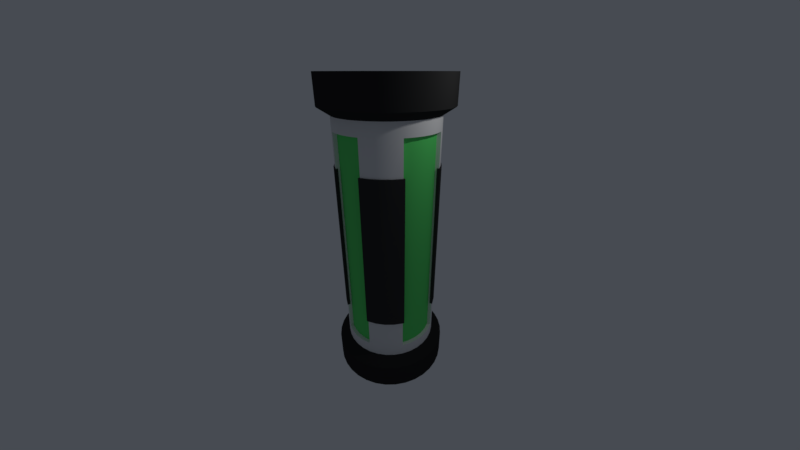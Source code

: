 # Source: acidpipe1.blend  (saved by Blender 2.79.0; exported with 4.5.12 LTS)
import bpy
from mathutils import Matrix  # noqa: F401  (used for matrix-valued properties, if any)

bpy.ops.wm.read_factory_settings(use_empty=True)
scene = bpy.context.scene
scene.name = 'Scene'

# ---- collections
col_collection_1 = bpy.data.collections.new('Collection 1'); scene.collection.children.link(col_collection_1)

# ---- materials (node trees are filled in below, after node groups)
mat_material = bpy.data.materials.new('Material')
mat_material.alpha_threshold = 0.0
mat_material.use_transparent_shadow = False
mat_material.roughness = 0.5
mat_material.line_color = (0.0, 0.0, 0.0, 1.0)
mat_material_001 = bpy.data.materials.new('Material.001')
mat_material_001.alpha_threshold = 0.0
mat_material_001.use_transparent_shadow = False
mat_material_001.diffuse_color = (0.1204, 0.8, 0.1752, 1.0)
mat_material_001.roughness = 0.5
mat_material_002 = bpy.data.materials.new('Material.002')
mat_material_002.alpha_threshold = 0.0
mat_material_002.use_transparent_shadow = False
mat_material_002.diffuse_color = (0.02721, 0.02721, 0.02721, 1.0)
mat_material_002.roughness = 0.5
mat_material_003 = bpy.data.materials.new('Material.003')
mat_material_003.alpha_threshold = 0.0
mat_material_003.use_transparent_shadow = False
mat_material_003.diffuse_color = (0.03968, 0.03968, 0.03968, 1.0)
mat_material_003.roughness = 0.5

# ---- node groups
ng_auto_smooth = bpy.data.node_groups.new('Auto Smooth', 'GeometryNodeTree')
_s = ng_auto_smooth.interface.new_socket(name='Geometry', in_out='OUTPUT', socket_type='NodeSocketGeometry')
_s = ng_auto_smooth.interface.new_socket(name='Geometry', in_out='INPUT', socket_type='NodeSocketGeometry')
_s = ng_auto_smooth.interface.new_socket(name='Angle', in_out='INPUT', socket_type='NodeSocketFloat')
_s.subtype = 'ANGLE'
_s.min_value = 0.0
_s.max_value = 3.142
ng_auto_smooth.is_modifier = True
_N = ng_auto_smooth.nodes; _L = ng_auto_smooth.links
n0 = _N.new('NodeGroupOutput'); n0.name = 'Group Output'; n0.location = (480, -100)
n1 = _N.new('NodeGroupInput'); n1.name = 'Group Input'; n1.location = (-420, -300)
n2 = _N.new('NodeGroupInput'); n2.name = 'Group Input.001'; n2.location = (-60, -100)
n3 = _N.new('GeometryNodeSetShadeSmooth'); n3.name = 'Set Shade Smooth'; n3.location = (120, -100)
n3.domain = 'EDGE'
n4 = _N.new('GeometryNodeSetShadeSmooth'); n4.name = 'Set Shade Smooth.001'; n4.location = (300, -100)
n5 = _N.new('GeometryNodeInputMeshEdgeAngle'); n5.name = 'Edge Angle'; n5.location = (-420, -220)
n6 = _N.new('GeometryNodeInputEdgeSmooth'); n6.name = 'Is Edge Smooth'; n6.location = (-60, -160)
n7 = _N.new('GeometryNodeInputShadeSmooth'); n7.name = 'Is Face Smooth'; n7.location = (-240, -340)
n8 = _N.new('FunctionNodeBooleanMath'); n8.name = 'Boolean Math'; n8.location = (-60, -220)
n9 = _N.new('FunctionNodeCompare'); n9.name = 'Compare'; n9.location = (-240, -180)
n9.operation = 'LESS_EQUAL'
_L.new(n5.outputs[0], n9.inputs[0])
_L.new(n4.outputs[0], n0.inputs[0])
_L.new(n1.outputs[1], n9.inputs[1])
_L.new(n9.outputs[0], n8.inputs[0])
_L.new(n7.outputs[0], n8.inputs[1])
_L.new(n2.outputs[0], n3.inputs[0])
_L.new(n6.outputs[0], n3.inputs[1])
_L.new(n3.outputs[0], n4.inputs[0])
_L.new(n8.outputs[0], n3.inputs[2])
n0.is_active_output = True

# ---- material node trees

# ---- world
world_world = bpy.data.worlds.new('World'); scene.world = world_world
world_world.color = (0.06301, 0.07036, 0.08438)
world_world.use_sun_shadow = False
world_world.sun_shadow_jitter_overblur = 0.0
world_world.cycles.sampling_method = 'MANUAL'

# ---- cameras
cam_camera = bpy.data.cameras.new('Camera')
cam_camera.clip_start = 0.05
cam_camera.lens = 12.28
cam_camera.sensor_width = 32.0
cam_camera.sensor_height = 18.0
cam_camera.ortho_scale = 7.314
cam_camera.lens_unit = 'FOV'
cam_camera.dof.focus_distance = 0.0
cam_camera.dof.aperture_fstop = 128.0

# ---- lights
light_lamp = bpy.data.lights.new('Lamp', 'POINT')
light_lamp.transmission_factor = 0.0
light_lamp.cutoff_distance = 30.0
light_lamp.energy = 100.0
light_lamp.shadow_buffer_clip_start = 1.001
light_lamp.shadow_soft_size = 0.1
light_lamp.shadow_maximum_resolution = 0.006
light_lamp.use_absolute_resolution = True

# ---- meshes
me_cylinder_002 = bpy.data.meshes.new('Cylinder.002')
me_cylinder_002.from_pydata([(4.266e-08, 1.716, -5.371), (4.266e-08, 1.716, 5.371), (0.3153, 1.687, -5.371), (0.3153, 1.687, 5.371), (0.6198, 1.6, -5.371), (0.6198, 1.6, 5.371), (0.9032, 1.459, -5.371), (0.9032, 1.459, 5.371), (1.156, 1.268, -5.371), (1.156, 1.268, 5.371), (1.369, 1.034, -5.371), (1.369, 1.034, 5.371), (1.536, 0.7648, -5.371), (1.536, 0.7648, 5.371), (1.65, 0.4695, -5.371), (1.65, 0.4695, 5.371), (1.708, 0.1583, -5.371), (1.708, 0.1583, 5.371), (1.708, -0.1583, -5.371), (1.708, -0.1583, 5.371), (1.65, -0.4695, -5.371), (1.65, -0.4695, 5.371), (1.536, -0.7648, -5.371), (1.536, -0.7648, 5.371), (1.369, -1.034, -5.371), (1.369, -1.034, 5.371), (1.156, -1.268, -5.371), (1.156, -1.268, 5.371), (0.9032, -1.459, -5.371), (0.9032, -1.459, 5.371), (0.6198, -1.6, -5.371), (0.6198, -1.6, 5.371), (0.3153, -1.687, -5.371), (0.3153, -1.687, 5.371), (-9.255e-07, -1.716, -5.371), (-9.255e-07, -1.716, 5.371), (-0.3153, -1.687, -5.371), (-0.3153, -1.687, 5.371), (-0.6198, -1.6, -5.371), (-0.6198, -1.6, 5.371), (-0.9032, -1.459, -5.371), (-0.9032, -1.459, 5.371), (-1.156, -1.268, -5.371), (-1.156, -1.268, 5.371), (-1.369, -1.034, -5.371), (-1.369, -1.034, 5.371), (-1.536, -0.7648, -5.371), (-1.536, -0.7648, 5.371), (-1.65, -0.4695, -5.371), (-1.65, -0.4695, 5.371), (-1.708, -0.1583, -5.371), (-1.708, -0.1583, 5.371), (-1.708, 0.1583, -5.371), (-1.708, 0.1583, 5.371), (-1.65, 0.4695, -5.371), (-1.65, 0.4695, 5.371), (-1.536, 0.7648, -5.371), (-1.536, 0.7648, 5.371), (-1.369, 1.034, -5.371), (-1.369, 1.034, 5.371), (-1.156, 1.268, -5.371), (-1.156, 1.268, 5.371), (-0.9032, 1.459, -5.371), (-0.9032, 1.459, 5.371), (-0.6198, 1.6, -5.371), (-0.6198, 1.6, 5.371), (-0.3153, 1.687, -5.371), (-0.3153, 1.687, 5.371), (1.575, -0.1459, 3.781), (1.575, -0.1459, -3.781), (1.521, -0.4328, 3.781), (1.521, -0.4328, -3.781), (1.411, -0.7165, 3.781), (1.411, -0.7165, -3.781), (0.5832, -1.471, 3.781), (0.5832, -1.471, -3.781), (0.2906, -1.555, 3.781), (0.2906, -1.555, -3.781), (-8.743e-07, -1.582, 3.781), (-8.743e-07, -1.582, -3.781), (-0.2906, -1.555, 3.781), (-0.2906, -1.555, -3.781), (-0.5832, -1.471, 3.781), (-0.5832, -1.471, -3.781), (-1.411, -0.7165, 3.781), (-1.411, -0.7165, -3.781), (-1.521, -0.4328, 3.781), (-1.521, -0.4328, -3.781), (-1.575, -0.1459, 3.781), (-1.575, -0.1459, -3.781), (-1.575, 0.1459, 3.781), (-1.575, 0.1459, -3.781), (-1.521, 0.4328, 3.781), (-1.521, 0.4328, -3.781), (-1.411, 0.7165, 3.781), (-1.411, 0.7165, -3.781), (-0.5832, 1.471, 3.781), (-0.5832, 1.471, -3.781), (-1.678e-08, 1.582, -3.781), (-1.678e-08, 1.582, 3.781), (-0.2906, 1.555, 3.781), (-0.2906, 1.555, -3.781), (4.266e-08, 1.716, 3.781), (4.266e-08, 1.716, -3.781), (0.3153, 1.687, -3.781), (0.3153, 1.687, 3.781), (0.6198, 1.6, -3.781), (0.6198, 1.6, 3.781), (0.9032, 1.459, -3.781), (0.9032, 1.459, 3.781), (1.156, 1.268, -3.781), (1.156, 1.268, 3.781), (1.369, 1.034, -3.781), (1.369, 1.034, 3.781), (1.536, 0.7648, -3.781), (1.536, 0.7648, 3.781), (1.65, 0.4695, -3.781), (1.65, 0.4695, 3.781), (1.708, 0.1583, -3.781), (1.708, 0.1583, 3.781), (1.708, -0.1583, -3.781), (1.708, -0.1583, 3.781), (1.65, -0.4695, -3.781), (1.65, -0.4695, 3.781), (1.536, -0.7648, -3.781), (1.536, -0.7648, 3.781), (1.369, -1.034, -3.781), (1.369, -1.034, 3.781), (1.156, -1.268, -3.781), (1.156, -1.268, 3.781), (0.9032, -1.459, -3.781), (0.9032, -1.459, 3.781), (0.6198, -1.6, -3.781), (0.6198, -1.6, 3.781), (0.3153, -1.687, -3.781), (0.3153, -1.687, 3.781), (-9.255e-07, -1.716, -3.781), (-9.255e-07, -1.716, 3.781), (-0.3153, -1.687, -3.781), (-0.3153, -1.687, 3.781), (-0.6198, -1.6, -3.781), (-0.6198, -1.6, 3.781), (-0.9032, -1.459, -3.781), (-0.9032, -1.459, 3.781), (-1.156, -1.268, -3.781), (-1.156, -1.268, 3.781), (-1.369, -1.034, -3.781), (-1.369, -1.034, 3.781), (-1.536, -0.7648, -3.781), (-1.536, -0.7648, 3.781), (-1.65, -0.4695, -3.781), (-1.65, -0.4695, 3.781), (-1.708, -0.1583, -3.781), (-1.708, -0.1583, 3.781), (-1.708, 0.1583, -3.781), (-1.708, 0.1583, 3.781), (-1.65, 0.4695, -3.781), (-1.65, 0.4695, 3.781), (-1.536, 0.7648, -3.781), (-1.536, 0.7648, 3.781), (-1.369, 1.034, -3.781), (-1.369, 1.034, 3.781), (-1.156, 1.268, -3.781), (-1.156, 1.268, 3.781), (-0.9032, 1.459, -3.781), (-0.9032, 1.459, 3.781), (-0.6198, 1.6, -3.781), (-0.6198, 1.6, 3.781), (-0.3153, 1.687, -3.781), (-0.3153, 1.687, 3.781), (1.575, 0.1459, -3.781), (1.575, 0.1459, 3.781), (1.521, 0.4328, -3.781), (1.521, 0.4328, 3.781), (1.411, 0.7165, -3.781), (1.411, 0.7165, 3.781), (0.5832, 1.471, -3.781), (0.5832, 1.471, 3.781), (0.2906, 1.555, -3.781), (0.2906, 1.555, 3.781), (4.266e-08, 1.716, -4.214), (0.3153, 1.687, -4.214), (-0.3153, 1.687, -4.214), (0.6198, 1.6, -4.214), (0.9032, 1.459, -4.214), (1.156, 1.268, -4.214), (1.369, 1.034, -4.214), (1.536, 0.7648, -4.214), (1.65, 0.4695, -4.214), (1.708, 0.1583, -4.214), (1.708, -0.1583, -4.214), (1.65, -0.4695, -4.214), (1.536, -0.7648, -4.214), (1.369, -1.034, -4.214), (1.156, -1.268, -4.214), (0.9032, -1.459, -4.214), (0.6198, -1.6, -4.214), (0.3153, -1.687, -4.214), (-9.255e-07, -1.716, -4.214), (-0.3153, -1.687, -4.214), (-0.6198, -1.6, -4.214), (-0.9032, -1.459, -4.214), (-1.156, -1.268, -4.214), (-1.369, -1.034, -4.214), (-1.536, -0.7648, -4.214), (-1.65, -0.4695, -4.214), (-1.708, -0.1583, -4.214), (-1.708, 0.1583, -4.214), (-1.65, 0.4695, -4.214), (-1.536, 0.7648, -4.214), (-1.369, 1.034, -4.214), (-1.156, 1.268, -4.214), (-0.9032, 1.459, -4.214), (-0.6198, 1.6, -4.214), (-0.3153, 1.687, 4.214), (4.266e-08, 1.716, 4.214), (0.3153, 1.687, 4.214), (0.6198, 1.6, 4.214), (0.9032, 1.459, 4.214), (1.156, 1.268, 4.214), (1.369, 1.034, 4.214), (1.536, 0.7648, 4.214), (1.65, 0.4695, 4.214), (1.708, 0.1583, 4.214), (1.708, -0.1583, 4.214), (1.65, -0.4695, 4.214), (1.536, -0.7648, 4.214), (1.369, -1.034, 4.214), (1.156, -1.268, 4.214), (0.9032, -1.459, 4.214), (0.6198, -1.6, 4.214), (0.3153, -1.687, 4.214), (-9.255e-07, -1.716, 4.214), (-0.3153, -1.687, 4.214), (-0.6198, -1.6, 4.214), (-0.9032, -1.459, 4.214), (-1.156, -1.268, 4.214), (-1.369, -1.034, 4.214), (-1.536, -0.7648, 4.214), (-1.65, -0.4695, 4.214), (-1.708, -0.1583, 4.214), (-1.708, 0.1583, 4.214), (-1.65, 0.4695, 4.214), (-1.536, 0.7648, 4.214), (-1.369, 1.034, 4.214), (-1.156, 1.268, 4.214), (-0.9032, 1.459, 4.214), (-0.6198, 1.6, 4.214), (2.195e-07, 2.111, -5.371), (0.3879, 2.075, -5.371), (0.3879, 2.075, 5.371), (2.195e-07, 2.111, 5.371), (0.7625, 1.968, -5.371), (0.7625, 1.968, 5.371), (1.111, 1.795, -5.371), (1.111, 1.795, 5.371), (1.422, 1.56, -5.371), (1.422, 1.56, 5.371), (1.684, 1.272, -5.371), (1.684, 1.272, 5.371), (1.889, 0.9409, -5.371), (1.889, 0.9409, 5.371), (2.03, 0.5776, -5.371), (2.03, 0.5776, 5.371), (2.102, 0.1948, -5.371), (2.102, 0.1948, 5.371), (2.102, -0.1948, -5.371), (2.102, -0.1948, 5.371), (2.03, -0.5776, -5.371), (2.03, -0.5776, 5.371), (1.889, -0.9409, -5.371), (1.889, -0.9409, 5.371), (1.684, -1.272, -5.371), (1.684, -1.272, 5.371), (1.422, -1.56, -5.371), (1.422, -1.56, 5.371), (1.111, -1.795, -5.371), (1.111, -1.795, 5.371), (0.7625, -1.968, -5.371), (0.7625, -1.968, 5.371), (0.3879, -2.075, -5.371), (0.3879, -2.075, 5.371), (-1.074e-06, -2.111, -5.371), (-1.074e-06, -2.111, 5.371), (-0.3879, -2.075, -5.371), (-0.3879, -2.075, 5.371), (-0.7625, -1.968, -5.371), (-0.7625, -1.968, 5.371), (-1.111, -1.795, -5.371), (-1.111, -1.795, 5.371), (-1.422, -1.56, -5.371), (-1.422, -1.56, 5.371), (-1.684, -1.272, -5.371), (-1.684, -1.272, 5.371), (-1.889, -0.9408, -5.371), (-1.889, -0.9408, 5.371), (-2.03, -0.5776, -5.371), (-2.03, -0.5776, 5.371), (-2.102, -0.1948, -5.371), (-2.102, -0.1948, 5.371), (-2.102, 0.1948, -5.371), (-2.102, 0.1948, 5.371), (-2.03, 0.5776, -5.371), (-2.03, 0.5776, 5.371), (-1.889, 0.9409, -5.371), (-1.889, 0.9409, 5.371), (-1.684, 1.272, -5.371), (-1.684, 1.272, 5.371), (-1.422, 1.56, -5.371), (-1.422, 1.56, 5.371), (-1.111, 1.795, -5.371), (-1.111, 1.795, 5.371), (-0.7625, 1.968, -5.371), (-0.7625, 1.968, 5.371), (-0.3878, 2.075, -5.371), (-0.3878, 2.075, 5.371), (-0.3878, 2.075, 4.467), (0.3879, 2.075, -4.467), (0.7625, 1.968, -4.467), (1.111, 1.795, -4.467), (1.422, 1.56, -4.467), (1.684, 1.272, -4.467), (1.889, 0.9409, -4.467), (2.03, 0.5776, -4.467), (2.102, 0.1948, -4.467), (2.102, -0.1948, -4.467), (2.03, -0.5776, -4.467), (1.889, -0.9409, -4.467), (1.684, -1.272, -4.467), (1.422, -1.56, -4.467), (1.111, -1.795, -4.467), (0.7625, -1.968, -4.467), (0.3879, -2.075, -4.467), (-1.074e-06, -2.111, -4.467), (-0.3879, -2.075, -4.467), (-0.7625, -1.968, -4.467), (-1.111, -1.795, -4.467), (-1.422, -1.56, -4.467), (-1.684, -1.272, -4.467), (-1.889, -0.9408, -4.467), (-2.03, -0.5776, -4.467), (-2.102, -0.1948, -4.467), (-2.102, 0.1948, -4.467), (-2.03, 0.5776, -4.467), (-1.889, 0.9409, -4.467), (-1.684, 1.272, -4.467), (-1.422, 1.56, -4.467), (-1.111, 1.795, -4.467), (-0.7625, 1.968, -4.467), (2.195e-07, 2.111, -4.467), (-0.3878, 2.075, -4.467), (2.195e-07, 2.111, 4.467), (0.3879, 2.075, 4.467), (0.7625, 1.968, 4.467), (1.111, 1.795, 4.467), (1.422, 1.56, 4.467), (1.684, 1.272, 4.467), (1.889, 0.9409, 4.467), (2.03, 0.5776, 4.467), (2.102, 0.1948, 4.467), (2.102, -0.1948, 4.467), (2.03, -0.5776, 4.467), (1.889, -0.9409, 4.467), (1.684, -1.272, 4.467), (1.422, -1.56, 4.467), (1.111, -1.795, 4.467), (0.7625, -1.968, 4.467), (0.3879, -2.075, 4.467), (-1.074e-06, -2.111, 4.467), (-0.3879, -2.075, 4.467), (-0.7625, -1.968, 4.467), (-1.111, -1.795, 4.467), (-1.422, -1.56, 4.467), (-1.684, -1.272, 4.467), (-1.889, -0.9408, 4.467), (-2.03, -0.5776, 4.467), (-2.102, -0.1948, 4.467), (-2.102, 0.1948, 4.467), (-2.03, 0.5776, 4.467), (-1.889, 0.9409, 4.467), (-1.684, 1.272, 4.467), (-1.422, 1.56, 4.467), (-1.111, 1.795, 4.467), (-0.7625, 1.968, 4.467), (0.6032, 1.541, 2.668), (0.6032, 1.541, -2.668), (1.479, 0.7428, -2.668), (1.479, 0.7428, 2.668), (1.536, 0.7648, -2.741), (1.536, 0.7648, 2.741), (1.369, 1.034, 2.741), (1.369, 1.034, -2.741), (1.156, 1.268, 2.741), (1.156, 1.268, -2.741), (0.9032, 1.459, 2.741), (0.9032, 1.459, -2.741), (0.6198, 1.6, 2.741), (0.6198, 1.6, -2.741), (1.479, -0.7428, 2.668), (1.479, -0.7428, -2.668), (0.6032, -1.541, -2.668), (0.6032, -1.541, 2.668), (0.6198, -1.6, -2.741), (0.6198, -1.6, 2.741), (0.9032, -1.459, 2.741), (0.9032, -1.459, -2.741), (1.156, -1.268, 2.741), (1.156, -1.268, -2.741), (1.369, -1.034, 2.741), (1.369, -1.034, -2.741), (1.536, -0.7648, 2.741), (1.536, -0.7648, -2.741), (-1.479, 0.7428, 2.668), (-1.479, 0.7428, -2.668), (-0.6032, 1.541, -2.668), (-0.6032, 1.541, 2.668), (-0.6198, 1.6, -2.741), (-0.6198, 1.6, 2.741), (-0.9032, 1.459, 2.741), (-0.9032, 1.459, -2.741), (-1.156, 1.268, 2.741), (-1.156, 1.268, -2.741), (-1.369, 1.034, 2.741), (-1.369, 1.034, -2.741), (-1.536, 0.7648, 2.741), (-1.536, 0.7648, -2.741), (-1.479, -0.7428, -2.668), (-1.479, -0.7428, 2.668), (-0.6032, -1.541, 2.668), (-0.6032, -1.541, -2.668), (-1.536, -0.7648, -2.741), (-1.536, -0.7648, 2.741), (-1.369, -1.034, 2.741), (-1.369, -1.034, -2.741), (-1.156, -1.268, 2.741), (-1.156, -1.268, -2.741), (-0.9032, -1.459, 2.741), (-0.9032, -1.459, -2.741), (-0.6198, -1.6, 2.741), (-0.6198, -1.6, -2.741), (1.536, 0.7648, 2.668), (1.411, 0.7165, 2.741), (1.411, 0.7165, -2.741), (1.536, 0.7648, -2.668), (0.6198, 1.6, -2.668), (0.5832, 1.471, -2.741), (0.5832, 1.471, 2.741), (0.6198, 1.6, 2.668), (0.9032, 1.459, -2.668), (0.9032, 1.459, 2.668), (1.156, 1.268, -2.668), (1.156, 1.268, 2.668), (1.369, 1.034, -2.668), (1.369, 1.034, 2.668), (0.6198, -1.6, 2.668), (0.5832, -1.471, 2.741), (0.5832, -1.471, -2.741), (0.6198, -1.6, -2.668), (1.536, -0.7648, -2.668), (1.411, -0.7165, -2.741), (1.411, -0.7165, 2.741), (1.536, -0.7648, 2.668), (1.369, -1.034, -2.668), (1.369, -1.034, 2.668), (1.156, -1.268, -2.668), (1.156, -1.268, 2.668), (0.9032, -1.459, -2.668), (0.9032, -1.459, 2.668), (-1.536, 0.7648, -2.668), (-1.411, 0.7165, -2.741), (-1.411, 0.7165, 2.741), (-1.536, 0.7648, 2.668), (-0.6198, 1.6, 2.668), (-0.5832, 1.471, 2.741), (-0.5832, 1.471, -2.741), (-0.6198, 1.6, -2.668), (-1.369, 1.034, -2.668), (-1.369, 1.034, 2.668), (-1.156, 1.268, -2.668), (-1.156, 1.268, 2.668), (-0.9032, 1.459, -2.668), (-0.9032, 1.459, 2.668), (-0.6198, -1.6, -2.668), (-0.5832, -1.471, -2.741), (-0.5832, -1.471, 2.741), (-0.6198, -1.6, 2.668), (-1.536, -0.7648, 2.668), (-1.411, -0.7165, 2.741), (-1.411, -0.7165, -2.741), (-1.536, -0.7648, -2.668), (-0.9032, -1.459, -2.668), (-0.9032, -1.459, 2.668), (-1.156, -1.268, -2.668), (-1.156, -1.268, 2.668), (-1.369, -1.034, -2.668), (-1.369, -1.034, 2.668), (1.591, 0.7463, -2.668), (1.591, 0.7463, 2.668), (0.5963, 1.653, 2.668), (0.5963, 1.653, -2.668), (0.9228, 1.49, 2.668), (0.9228, 1.49, -2.668), (1.181, 1.296, 2.668), (1.181, 1.296, -2.668), (1.399, 1.056, 2.668), (1.399, 1.056, -2.668), (0.5963, -1.653, -2.668), (0.5963, -1.653, 2.668), (1.591, -0.7463, 2.668), (1.591, -0.7463, -2.668), (1.399, -1.056, 2.668), (1.399, -1.056, -2.668), (1.181, -1.296, 2.668), (1.181, -1.296, -2.668), (0.9228, -1.49, 2.668), (0.9228, -1.49, -2.668), (-1.591, 0.7463, 2.668), (-1.591, 0.7463, -2.668), (-0.5963, 1.653, -2.668), (-0.5963, 1.653, 2.668), (-1.399, 1.056, 2.668), (-1.399, 1.056, -2.668), (-1.181, 1.296, 2.668), (-1.181, 1.296, -2.668), (-0.9228, 1.49, 2.668), (-0.9228, 1.49, -2.668), (-0.5963, -1.653, 2.668), (-0.5963, -1.653, -2.668), (-1.591, -0.7463, -2.668), (-1.591, -0.7463, 2.668), (-0.9228, -1.49, 2.668), (-0.9228, -1.49, -2.668), (-1.181, -1.295, 2.668), (-1.181, -1.295, -2.668), (-1.399, -1.056, 2.668), (-1.399, -1.056, -2.668), (1.493, 0.7082, 2.668), (1.493, 0.7082, -2.668), (0.5675, 1.552, -2.668), (0.5675, 1.552, 2.668), (0.5675, -1.552, 2.668), (0.5675, -1.552, -2.668), (1.493, -0.7082, -2.668), (1.493, -0.7082, 2.668), (-1.493, 0.7082, -2.668), (-1.493, 0.7082, 2.668), (-0.5675, 1.552, 2.668), (-0.5675, 1.552, -2.668), (-0.5675, -1.552, -2.668), (-0.5675, -1.552, 2.668), (-1.493, -0.7082, 2.668), (-1.493, -0.7082, -2.668)], [], [(182, 168, 103, 180), (183, 106, 108, 184), (184, 108, 110, 185), (185, 110, 112, 186), (186, 112, 114, 187), (187, 114, 116, 188), (188, 116, 118, 189), (189, 118, 120, 190), (190, 120, 122, 191), (191, 122, 124, 192), (192, 124, 126, 193), (193, 126, 128, 194), (194, 128, 130, 195), (195, 130, 132, 196), (196, 132, 134, 197), (197, 134, 136, 198), (198, 136, 138, 199), (199, 138, 140, 200), (200, 140, 142, 201), (201, 142, 144, 202), (202, 144, 146, 203), (203, 146, 148, 204), (204, 148, 150, 205), (205, 150, 152, 206), (206, 152, 154, 207), (207, 154, 156, 208), (208, 156, 158, 209), (209, 158, 160, 210), (210, 160, 162, 211), (211, 162, 164, 212), (212, 164, 166, 213), (213, 166, 168, 182), (3, 1, 67, 65, 63, 61, 59, 57, 55, 53, 51, 49, 47, 45, 43, 41, 39, 37, 35, 33, 31, 29, 27, 25, 23, 21, 19, 17, 15, 13, 11, 9, 7, 5), (100, 99, 98, 101), (180, 103, 104, 181), (0, 2, 4, 6, 8, 10, 12, 14, 16, 18, 20, 22, 24, 26, 28, 30, 32, 34, 36, 38, 40, 42, 44, 46, 48, 50, 52, 54, 56, 58, 60, 62, 64, 66), (181, 104, 106, 183), (9, 11, 259, 257), (43, 45, 293, 291), (207, 208, 343, 342), (10, 8, 256, 258), (44, 42, 290, 292), (208, 209, 344, 343), (7, 9, 257, 255), (209, 210, 345, 344), (8, 6, 254, 256), (41, 43, 291, 289), (210, 211, 346, 345), (5, 7, 255, 253), (42, 40, 288, 290), (211, 212, 347, 346), (6, 4, 252, 254), (212, 213, 348, 347), (3, 5, 253, 250), (39, 41, 289, 287), (213, 182, 350, 348), (4, 2, 249, 252), (40, 38, 286, 288), (180, 181, 317, 349), (1, 3, 250, 251), (181, 183, 318, 317), (2, 0, 248, 249), (37, 39, 287, 285), (38, 36, 284, 286), (214, 247, 383, 316), (247, 246, 382, 383), (35, 37, 285, 283), (246, 245, 381, 382), (36, 34, 282, 284), (245, 244, 380, 381), (140, 138, 81, 83), (158, 156, 93, 95), (163, 165, 418, 420), (161, 163, 420, 422), (159, 161, 422, 424), (84, 86, 87, 85, 488, 487), (104, 103, 98, 178), (121, 123, 70, 68), (139, 141, 82, 80), (157, 159, 94, 92), (150, 148, 85, 87), (145, 147, 432, 434), (143, 145, 434, 436), (141, 143, 436, 438), (102, 105, 179, 99), (168, 166, 97, 101), (149, 151, 86, 84), (106, 104, 178, 176), (129, 131, 404, 406), (127, 129, 406, 408), (125, 127, 408, 410), (159, 424, 470, 94), (167, 169, 100, 96), (124, 122, 71, 73), (141, 438, 484, 82), (105, 107, 177, 179), (165, 167, 417, 418), (111, 113, 390, 392), (109, 111, 392, 394), (107, 109, 394, 396), (125, 410, 460, 72), (123, 125, 72, 70), (116, 114, 174, 172), (244, 243, 379, 380), (166, 416, 474, 97), (425, 158, 95, 469), (90, 92, 93, 91), (88, 90, 91, 89), (86, 88, 89, 87), (148, 430, 488, 85), (439, 140, 83, 483), (78, 80, 81, 79), (76, 78, 79, 77), (132, 402, 456, 75), (411, 124, 73, 459), (68, 70, 71, 69), (171, 68, 69, 170), (173, 171, 170, 172), (114, 388, 442, 174), (397, 106, 176, 445), (99, 179, 178, 98), (122, 120, 69, 71), (155, 157, 92, 90), (137, 139, 80, 78), (119, 121, 68, 171), (156, 154, 91, 93), (138, 136, 79, 81), (120, 118, 170, 69), (153, 155, 90, 88), (135, 137, 78, 76), (117, 119, 171, 173), (403, 133, 74, 455), (389, 115, 175, 441), (154, 152, 89, 91), (136, 134, 77, 79), (118, 116, 172, 170), (169, 102, 99, 100), (74, 76, 77, 75, 456, 455), (175, 173, 172, 174, 442, 441), (151, 153, 88, 86), (133, 135, 76, 74), (115, 117, 173, 175), (96, 100, 101, 97, 474, 473), (147, 149, 431, 432), (103, 168, 101, 98), (152, 150, 87, 89), (134, 132, 75, 77), (33, 35, 283, 281), (243, 242, 378, 379), (67, 1, 251, 315), (34, 32, 280, 282), (242, 241, 377, 378), (0, 66, 314, 248), (241, 240, 376, 377), (31, 33, 281, 279), (240, 239, 375, 376), (65, 67, 315, 313), (32, 30, 278, 280), (239, 238, 374, 375), (66, 64, 312, 314), (238, 237, 373, 374), (29, 31, 279, 277), (237, 236, 372, 373), (63, 65, 313, 311), (30, 28, 276, 278), (236, 235, 371, 372), (64, 62, 310, 312), (235, 234, 370, 371), (27, 29, 277, 275), (234, 233, 369, 370), (61, 63, 311, 309), (28, 26, 274, 276), (233, 232, 368, 369), (62, 60, 308, 310), (232, 231, 367, 368), (182, 180, 349, 350), (25, 27, 275, 273), (231, 230, 366, 367), (59, 61, 309, 307), (183, 184, 319, 318), (26, 24, 272, 274), (169, 214, 215, 102), (102, 215, 216, 105), (105, 216, 217, 107), (107, 217, 218, 109), (109, 218, 219, 111), (111, 219, 220, 113), (113, 220, 221, 115), (115, 221, 222, 117), (117, 222, 223, 119), (119, 223, 224, 121), (121, 224, 225, 123), (123, 225, 226, 125), (125, 226, 227, 127), (127, 227, 228, 129), (129, 228, 229, 131), (131, 229, 230, 133), (133, 230, 231, 135), (135, 231, 232, 137), (137, 232, 233, 139), (139, 233, 234, 141), (141, 234, 235, 143), (143, 235, 236, 145), (145, 236, 237, 147), (147, 237, 238, 149), (149, 238, 239, 151), (151, 239, 240, 153), (153, 240, 241, 155), (155, 241, 242, 157), (157, 242, 243, 159), (159, 243, 244, 161), (161, 244, 245, 163), (163, 245, 246, 165), (165, 246, 247, 167), (167, 247, 214, 169), (383, 313, 315, 316), (382, 311, 313, 383), (381, 309, 311, 382), (380, 307, 309, 381), (379, 305, 307, 380), (378, 303, 305, 379), (377, 301, 303, 378), (376, 299, 301, 377), (375, 297, 299, 376), (374, 295, 297, 375), (373, 293, 295, 374), (372, 291, 293, 373), (371, 289, 291, 372), (370, 287, 289, 371), (369, 285, 287, 370), (368, 283, 285, 369), (367, 281, 283, 368), (366, 279, 281, 367), (365, 277, 279, 366), (364, 275, 277, 365), (363, 273, 275, 364), (362, 271, 273, 363), (361, 269, 271, 362), (360, 267, 269, 361), (359, 265, 267, 360), (358, 263, 265, 359), (357, 261, 263, 358), (356, 259, 261, 357), (355, 257, 259, 356), (354, 255, 257, 355), (353, 253, 255, 354), (352, 250, 253, 353), (351, 251, 250, 352), (316, 315, 251, 351), (249, 317, 318, 252), (248, 349, 317, 249), (312, 348, 350, 314), (310, 347, 348, 312), (308, 346, 347, 310), (306, 345, 346, 308), (304, 344, 345, 306), (302, 343, 344, 304), (300, 342, 343, 302), (298, 341, 342, 300), (296, 340, 341, 298), (294, 339, 340, 296), (292, 338, 339, 294), (290, 337, 338, 292), (288, 336, 337, 290), (286, 335, 336, 288), (284, 334, 335, 286), (282, 333, 334, 284), (280, 332, 333, 282), (278, 331, 332, 280), (276, 330, 331, 278), (274, 329, 330, 276), (272, 328, 329, 274), (270, 327, 328, 272), (268, 326, 327, 270), (266, 325, 326, 268), (264, 324, 325, 266), (262, 323, 324, 264), (260, 322, 323, 262), (258, 321, 322, 260), (256, 320, 321, 258), (254, 319, 320, 256), (252, 318, 319, 254), (314, 350, 349, 248), (206, 207, 342, 341), (205, 206, 341, 340), (46, 44, 292, 294), (12, 10, 258, 260), (204, 205, 340, 339), (45, 47, 295, 293), (11, 13, 261, 259), (203, 204, 339, 338), (202, 203, 338, 337), (48, 46, 294, 296), (14, 12, 260, 262), (201, 202, 337, 336), (47, 49, 297, 295), (13, 15, 263, 261), (200, 201, 336, 335), (199, 200, 335, 334), (50, 48, 296, 298), (215, 214, 316, 351), (16, 14, 262, 264), (198, 199, 334, 333), (49, 51, 299, 297), (216, 215, 351, 352), (15, 17, 265, 263), (197, 198, 333, 332), (217, 216, 352, 353), (196, 197, 332, 331), (52, 50, 298, 300), (218, 217, 353, 354), (18, 16, 264, 266), (195, 196, 331, 330), (51, 53, 301, 299), (219, 218, 354, 355), (17, 19, 267, 265), (194, 195, 330, 329), (220, 219, 355, 356), (193, 194, 329, 328), (54, 52, 300, 302), (221, 220, 356, 357), (20, 18, 266, 268), (192, 193, 328, 327), (53, 55, 303, 301), (222, 221, 357, 358), (19, 21, 269, 267), (191, 192, 327, 326), (223, 222, 358, 359), (190, 191, 326, 325), (56, 54, 302, 304), (224, 223, 359, 360), (22, 20, 268, 270), (189, 190, 325, 324), (55, 57, 305, 303), (225, 224, 360, 361), (21, 23, 271, 269), (188, 189, 324, 323), (226, 225, 361, 362), (187, 188, 323, 322), (58, 56, 304, 306), (227, 226, 362, 363), (24, 22, 270, 272), (186, 187, 322, 321), (57, 59, 307, 305), (228, 227, 363, 364), (23, 25, 273, 271), (185, 186, 321, 320), (229, 228, 364, 365), (184, 185, 320, 319), (60, 58, 306, 308), (230, 229, 365, 366), (113, 115, 389, 390), (179, 177, 446, 445, 176, 178), (397, 395, 108, 106), (395, 393, 110, 108), (393, 391, 112, 110), (391, 388, 114, 112), (131, 133, 403, 404), (70, 72, 460, 459, 73, 71), (411, 409, 126, 124), (409, 407, 128, 126), (407, 405, 130, 128), (405, 402, 132, 130), (92, 94, 470, 469, 95, 93), (417, 167, 96, 473), (425, 423, 160, 158), (423, 421, 162, 160), (421, 419, 164, 162), (419, 416, 166, 164), (80, 82, 484, 483, 83, 81), (431, 149, 84, 487), (439, 437, 142, 140), (437, 435, 144, 142), (435, 433, 146, 144), (433, 430, 148, 146), (458, 399, 542, 509), (429, 428, 549, 548), (400, 457, 506, 541), (482, 429, 548, 527), (401, 400, 541, 540), (481, 472, 519, 524), (454, 401, 540, 507), (475, 480, 525, 518), (453, 440, 497, 504), (479, 481, 524, 522), (443, 452, 505, 496), (480, 478, 523, 525), (451, 453, 504, 502), (477, 479, 522, 520), (452, 450, 503, 505), (478, 476, 521, 523), (449, 451, 502, 500), (471, 477, 520, 516), (450, 448, 501, 503), (476, 468, 517, 521), (447, 449, 500, 498), (414, 475, 518, 547), (448, 444, 499, 501), (415, 414, 547, 546), (107, 396, 446, 177), (387, 440, 389, 441), (386, 387, 441, 442), (443, 386, 442, 388), (385, 444, 397, 445), (384, 385, 445, 446), (447, 384, 446, 396), (444, 448, 395, 397), (449, 447, 396, 394), (448, 450, 393, 395), (451, 449, 394, 392), (450, 452, 391, 393), (453, 451, 392, 390), (452, 443, 388, 391), (440, 453, 390, 389), (401, 454, 403, 455), (400, 401, 455, 456), (457, 400, 456, 402), (399, 458, 411, 459), (398, 399, 459, 460), (461, 398, 460, 410), (458, 462, 409, 411), (463, 461, 410, 408), (462, 464, 407, 409), (465, 463, 408, 406), (464, 466, 405, 407), (467, 465, 406, 404), (466, 457, 402, 405), (454, 467, 404, 403), (413, 468, 425, 469), (412, 413, 469, 470), (471, 412, 470, 424), (415, 472, 417, 473), (414, 415, 473, 474), (475, 414, 474, 416), (468, 476, 423, 425), (477, 471, 424, 422), (476, 478, 421, 423), (479, 477, 422, 420), (478, 480, 419, 421), (481, 479, 420, 418), (480, 475, 416, 419), (472, 481, 418, 417), (429, 482, 439, 483), (428, 429, 483, 484), (485, 428, 484, 438), (427, 486, 431, 487), (426, 427, 487, 488), (489, 426, 488, 430), (482, 490, 437, 439), (491, 485, 438, 436), (490, 492, 435, 437), (493, 491, 436, 434), (492, 494, 433, 435), (495, 493, 434, 432), (494, 489, 430, 433), (486, 495, 432, 431), (497, 536, 537, 496), (499, 538, 539, 498), (501, 499, 498, 500), (503, 501, 500, 502), (505, 503, 502, 504), (496, 505, 504, 497), (507, 540, 541, 506), (509, 542, 543, 508), (511, 509, 508, 510), (513, 511, 510, 512), (515, 513, 512, 514), (506, 515, 514, 507), (517, 544, 545, 516), (519, 546, 547, 518), (521, 517, 516, 520), (523, 521, 520, 522), (525, 523, 522, 524), (518, 525, 524, 519), (527, 548, 549, 526), (529, 550, 551, 528), (531, 527, 526, 530), (533, 531, 530, 532), (535, 533, 532, 534), (528, 535, 534, 529), (428, 485, 526, 549), (399, 398, 543, 542), (486, 427, 550, 529), (398, 461, 508, 543), (427, 426, 551, 550), (462, 458, 509, 511), (426, 489, 528, 551), (461, 463, 510, 508), (490, 482, 527, 531), (464, 462, 511, 513), (485, 491, 530, 526), (463, 465, 512, 510), (492, 490, 531, 533), (466, 464, 513, 515), (491, 493, 532, 530), (465, 467, 514, 512), (494, 492, 533, 535), (457, 466, 515, 506), (440, 387, 536, 497), (493, 495, 534, 532), (467, 454, 507, 514), (387, 386, 537, 536), (489, 494, 535, 528), (468, 413, 544, 517), (386, 443, 496, 537), (495, 486, 529, 534), (413, 412, 545, 544), (444, 385, 538, 499), (412, 471, 516, 545), (385, 384, 539, 538), (472, 415, 546, 519), (384, 447, 498, 539)])
me_cylinder_002.polygons.foreach_set('use_smooth', [True] * 512)
me_cylinder_002.polygons.foreach_set('material_index', [0, 0, 0, 0, 0, 0, 0, 0, 0, 0, 0, 0, 0, 0, 0, 0, 0, 0, 0, 0, 0, 0, 0, 0, 0, 0, 0, 0, 0, 0, 0, 0, 2, 1, 0, 2, 0, 2, 2, 2, 2, 2, 2, 2, 2, 2, 2, 2, 2, 2, 2, 2, 2, 2, 2, 2, 2, 2, 2, 2, 2, 2, 2, 2, 2, 2, 2, 2, 2, 2, 0, 0, 0, 0, 0, 1, 0, 0, 0, 0, 0, 0, 0, 0, 0, 0, 0, 0, 0, 0, 0, 0, 0, 0, 0, 0, 0, 0, 0, 0, 0, 0, 0, 2, 0, 0, 1, 1, 1, 0, 0, 1, 1, 0, 0, 1, 1, 1, 0, 0, 1, 0, 0, 0, 0, 0, 0, 0, 0, 0, 0, 0, 0, 0, 0, 0, 0, 1, 1, 0, 0, 0, 1, 0, 0, 0, 0, 2, 2, 2, 2, 2, 2, 2, 2, 2, 2, 2, 2, 2, 2, 2, 2, 2, 2, 2, 2, 2, 2, 2, 2, 2, 2, 2, 2, 2, 2, 2, 2, 2, 2, 0, 0, 0, 0, 0, 0, 0, 0, 0, 0, 0, 0, 0, 0, 0, 0, 0, 0, 0, 0, 0, 0, 0, 0, 0, 0, 0, 0, 0, 0, 0, 0, 0, 0, 2, 2, 2, 2, 2, 2, 2, 2, 2, 2, 2, 2, 2, 2, 2, 2, 2, 2, 2, 2, 2, 2, 2, 2, 2, 2, 2, 2, 2, 2, 2, 2, 2, 2, 2, 2, 2, 2, 2, 2, 2, 2, 2, 2, 2, 2, 2, 2, 2, 2, 2, 2, 2, 2, 2, 2, 2, 2, 2, 2, 2, 2, 2, 2, 2, 2, 2, 2, 2, 2, 2, 2, 2, 2, 2, 2, 2, 2, 2, 2, 2, 2, 2, 2, 2, 2, 2, 2, 2, 2, 2, 2, 2, 2, 2, 2, 2, 2, 2, 2, 2, 2, 2, 2, 2, 2, 2, 2, 2, 2, 2, 2, 2, 2, 2, 2, 2, 2, 2, 2, 2, 2, 2, 2, 2, 2, 2, 2, 2, 2, 2, 2, 2, 2, 2, 2, 0, 1, 0, 0, 0, 0, 0, 1, 0, 0, 0, 0, 1, 0, 0, 0, 0, 0, 1, 0, 0, 0, 0, 0, 3, 3, 3, 3, 3, 3, 3, 3, 3, 3, 3, 3, 3, 3, 3, 3, 3, 3, 3, 3, 3, 3, 3, 3, 0, 0, 0, 0, 0, 0, 0, 0, 0, 0, 0, 0, 0, 0, 0, 0, 0, 0, 0, 0, 0, 0, 0, 0, 0, 0, 0, 0, 0, 0, 0, 0, 0, 0, 0, 0, 0, 0, 0, 0, 0, 0, 0, 0, 0, 0, 0, 0, 0, 0, 0, 0, 0, 0, 0, 0, 0, 3, 3, 3, 3, 3, 3, 3, 3, 3, 3, 3, 3, 3, 3, 3, 3, 3, 3, 3, 3, 3, 3, 3, 3, 3, 3, 3, 3, 3, 3, 3, 3, 3, 3, 3, 3, 3, 3, 3, 3, 3, 3, 3, 3, 3, 3, 3, 3, 3, 3, 3, 3, 3, 3, 3, 3])
me_cylinder_002.materials.append(mat_material)
me_cylinder_002.materials.append(mat_material_001)
me_cylinder_002.materials.append(mat_material_002)
me_cylinder_002.materials.append(mat_material_003)
me_cylinder_002.use_remesh_preserve_volume = False
me_cylinder_002.use_remesh_preserve_attributes = False
me_cylinder_002.use_mirror_vertex_groups = False
me_cylinder_002.update()

# ---- objects
ob_cylinder = bpy.data.objects.new('Cylinder', me_cylinder_002)
ob_lamp = bpy.data.objects.new('Lamp', light_lamp)
ob_camera = bpy.data.objects.new('Camera', cam_camera)

# ---- transforms, parenting, visibility, modifiers, constraints
ob_cylinder.location = (0.0, 0.0, 0.0)
ob_cylinder.lineart.crease_threshold = 0.0
_m = ob_cylinder.modifiers.new('Auto Smooth', 'NODES')
_m.node_group = ng_auto_smooth
_gi = [s.identifier for s in ng_auto_smooth.interface.items_tree if s.item_type == 'SOCKET' and s.in_out == 'INPUT']
_m[_gi[1]] = 0.5236  # Angle
ob_lamp.location = (4.076, 1.005, 5.904)
ob_lamp.rotation_euler = (0.6503, 0.05522, 1.866)
ob_lamp.lock_rotations_4d = False
ob_lamp.empty_display_type = 'ARROWS'
ob_lamp.color = (0.0, 0.0, 0.0, 0.0)
ob_lamp.lineart.crease_threshold = 0.0
ob_camera.location = (7.481, -6.508, 5.344)
ob_camera.rotation_euler = (1.109, 0.0, 0.8149)
ob_camera.lock_rotations_4d = False
ob_camera.empty_display_type = 'ARROWS'
ob_camera.color = (0.0, 0.0, 0.0, 0.0)
ob_camera.display_type = 'WIRE'
ob_camera.lineart.crease_threshold = 0.0

# ---- collection membership
col_collection_1.objects.link(ob_cylinder)
col_collection_1.objects.link(ob_lamp)
col_collection_1.objects.link(ob_camera)

# ---- scene / render settings (as saved in the file)
scene.camera = ob_camera
scene.frame_start = 1; scene.frame_end = 250; scene.frame_set(0)
scene.render.engine = 'BLENDER_EEVEE_NEXT'
scene.render.image_settings.compression = 3
scene.render.fps = 30
scene.render.dither_intensity = 0.0
scene.render.film_transparent = True
scene.cycles.use_denoising = False
scene.cycles.samples = 128
scene.cycles.sampling_pattern = 'TABULATED_SOBOL'
scene.cycles.use_adaptive_sampling = False
scene.cycles.use_light_tree = False
scene.cycles.blur_glossy = 0.0
scene.cycles.sample_clamp_indirect = 0.0
scene.view_settings.view_transform = 'Standard'
bpy.context.view_layer.update()
